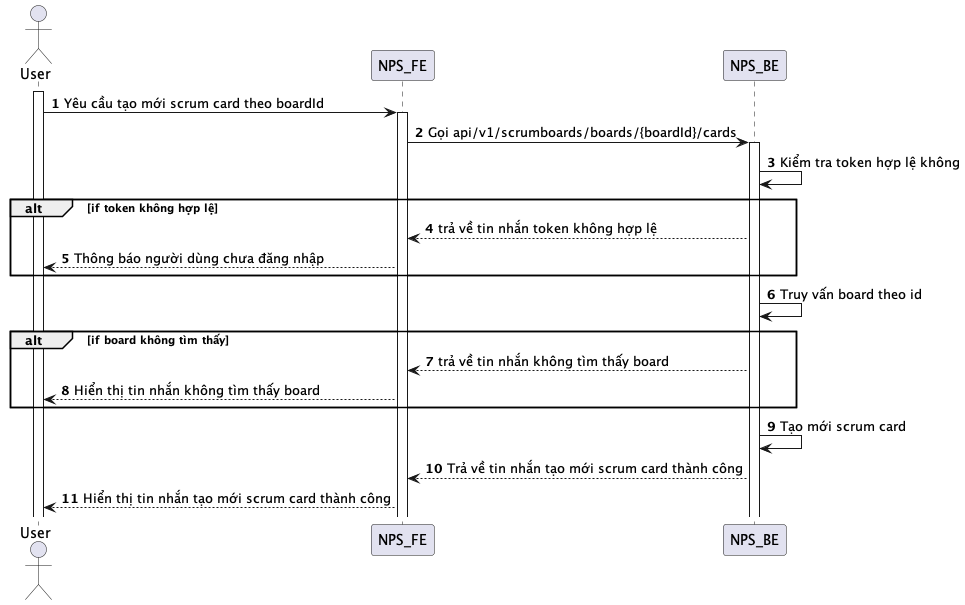

The diagram above was rendered by PlantUML. Its source (embedded in the PNG):
@startuml
autonumber
actor User
activate User
User -> NPS_FE: Yêu cầu tạo mới scrum card theo boardId
activate NPS_FE
NPS_FE -> NPS_BE: Gọi api/v1/scrumboards/boards/{boardId}/cards
activate NPS_BE
NPS_BE -> NPS_BE: Kiểm tra token hợp lệ không
alt if token không hợp lệ
NPS_BE --> NPS_FE: trả về tin nhắn token không hợp lệ
NPS_FE --> User: Thông báo người dùng chưa đăng nhập
end
NPS_BE -> NPS_BE: Truy vấn board theo id
alt if board không tìm thấy
NPS_BE --> NPS_FE: trả về tin nhắn không tìm thấy board
NPS_FE --> User: Hiển thị tin nhắn không tìm thấy board
end
NPS_BE -> NPS_BE: Tạo mới scrum card
NPS_BE --> NPS_FE: Trả về tin nhắn tạo mới scrum card thành công
NPS_FE --> User: Hiển thị tin nhắn tạo mới scrum card thành công
@enduml